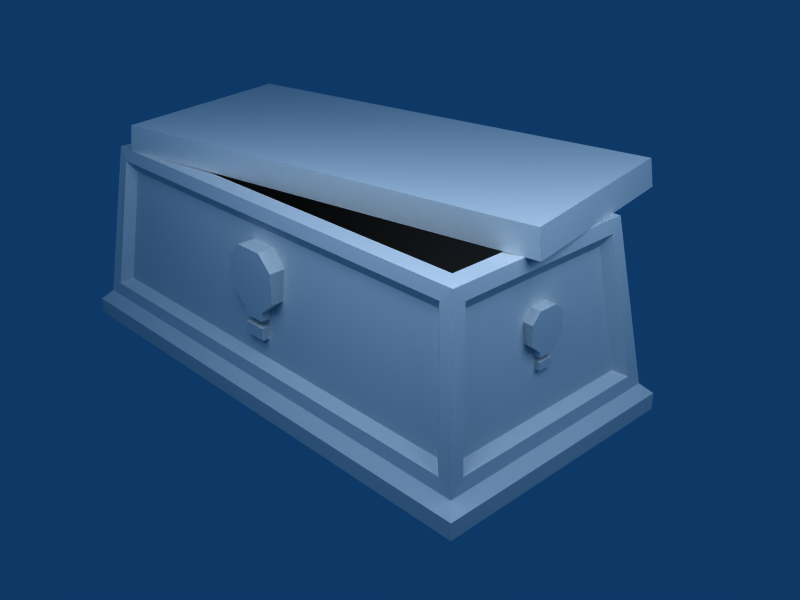 # Source: Sarcofagus.blend  (saved by Blender 2.49.2; exported with 4.5.12 LTS)
import bpy
from mathutils import Matrix  # noqa: F401  (used for matrix-valued properties, if any)

bpy.ops.wm.read_factory_settings(use_empty=True)
scene = bpy.context.scene
scene.name = 'Scene'

# ---- collections
col_collection_1 = bpy.data.collections.new('Collection 1'); scene.collection.children.link(col_collection_1)

# ---- materials (node trees are filled in below, after node groups)
mat_texture = bpy.data.materials.new('Texture')
mat_texture.alpha_threshold = 0.0
mat_texture.roughness = 0.5
mat_texture.specular_intensity = 0.0
mat_texture.line_color = (0.0, 0.0, 0.0, 1.0)

# ---- material node trees

# ---- world
world_world = bpy.data.worlds.new('World'); scene.world = world_world
world_world.color = (0.05656, 0.2208, 0.4)
world_world.use_sun_shadow = False
world_world.sun_shadow_jitter_overblur = 0.0
world_world.cycles.sampling_method = 'MANUAL'
world_world.cycles.sample_map_resolution = 256

# ---- cameras
cam_camera = bpy.data.cameras.new('Camera')
cam_camera.passepartout_alpha = 0.2
cam_camera.clip_end = 100.0
cam_camera.lens = 45.0
cam_camera.ortho_scale = 7.314
cam_camera.show_passepartout = False
cam_camera.show_safe_areas = True
cam_camera.dof.focus_distance = 0.0
cam_camera.dof.aperture_fstop = 128.0

# ---- lights
light_spot_001 = bpy.data.lights.new('Spot.001', 'POINT')
light_spot_001.transmission_factor = 0.0
light_spot_001.cutoff_distance = 30.0
light_spot_001.energy = 100.0
light_spot_001.shadow_buffer_clip_start = 1.001
light_spot_001.shadow_soft_size = 1.0
light_spot_001.shadow_maximum_resolution = 0.006
light_spot_001.use_absolute_resolution = True
light_spot_001.cycles.use_multiple_importance_sampling = False
light_spot = bpy.data.lights.new('Spot', 'POINT')
light_spot.transmission_factor = 0.0
light_spot.cutoff_distance = 30.0
light_spot.energy = 100.0
light_spot.shadow_buffer_clip_start = 1.001
light_spot.shadow_soft_size = 1.0
light_spot.shadow_maximum_resolution = 0.006
light_spot.use_absolute_resolution = True
light_spot.cycles.use_multiple_importance_sampling = False

# ---- meshes
me_sarcofagus = bpy.data.meshes.new('Sarcofagus')
me_sarcofagus.from_pydata([(14.29, -12.66, -5.4), (-14.29, -12.66, -5.4), (16.21, -7.662, 1.213), (16.21, -8.917, 1.213), (16.21, -8.917, -1.297), (16.21, -7.662, -1.297), (16.21, -9.545, 0.5853), (16.21, -9.545, -0.6698), (16.21, -7.034, 0.4598), (16.21, -7.034, -0.5443), (16.21, -6.409, -0.5443), (16.21, -6.409, 0.4598), (16.21, -5.897, -0.5443), (16.21, -5.897, 0.4598), (16.21, -6.705, 0.4598), (16.21, -6.705, -0.5443), (15.45, -6.705, -0.5443), (15.45, -6.705, 0.4598), (15.45, -5.897, 0.4598), (15.45, -5.897, -0.5443), (15.45, -6.409, 0.4598), (15.45, -6.409, -0.5443), (15.45, -7.034, -0.5443), (15.45, -7.034, 0.4598), (15.45, -9.545, -0.6698), (15.45, -9.545, 0.5853), (15.45, -7.662, -1.297), (15.45, -8.917, -1.297), (15.45, -8.917, 1.213), (15.45, -7.662, 1.213), (-16.21, -7.662, -1.297), (-16.21, -8.917, -1.297), (-16.21, -8.917, 1.213), (-16.21, -7.662, 1.213), (-16.21, -9.545, -0.6698), (-16.21, -9.545, 0.5853), (-16.21, -7.034, -0.5443), (-16.21, -7.034, 0.4598), (-16.21, -6.409, 0.4598), (-16.21, -6.409, -0.5443), (-16.21, -5.897, 0.4598), (-16.21, -5.897, -0.5443), (-16.21, -6.705, -0.5443), (-16.21, -6.705, 0.4598), (-15.44, -6.705, 0.4598), (-15.44, -6.705, -0.5443), (-15.44, -5.897, -0.5443), (-15.44, -5.897, 0.4598), (-15.44, -6.409, -0.5443), (-15.44, -6.409, 0.4598), (-15.44, -7.034, 0.4598), (-15.44, -7.034, -0.5443), (-15.44, -9.545, 0.5853), (-15.44, -9.545, -0.6698), (-15.44, -7.662, 1.213), (-15.44, -8.917, 1.213), (-15.44, -8.917, -1.297), (-15.44, -7.662, -1.297), (-2.099, -7.193, 7.608), (-2.099, -9.293, 7.608), (2.099, -9.293, 7.608), (2.099, -7.193, 7.608), (-1.006, -10.26, 7.602), (1.006, -10.26, 7.602), (-0.8048, -6.239, 7.602), (0.8048, -6.239, 7.602), (0.8048, -5.236, 7.602), (-0.8048, -5.236, 7.602), (0.8048, -4.415, 7.602), (-0.8048, -4.415, 7.602), (-0.8048, -5.71, 7.602), (0.8048, -5.71, 7.602), (0.8048, -5.71, 6.38), (-0.8048, -5.71, 6.38), (-0.8048, -4.415, 6.38), (0.8048, -4.415, 6.38), (-0.8048, -5.236, 6.38), (0.8048, -5.236, 6.38), (0.8048, -6.239, 6.38), (-0.8048, -6.239, 6.38), (1.006, -10.26, 6.38), (-1.006, -10.26, 6.38), (2.012, -7.245, 6.38), (2.012, -9.257, 6.38), (-2.012, -9.257, 6.38), (-2.012, -7.245, 6.38), (1.996, -7.235, -7.654), (1.996, -9.232, -7.654), (-1.996, -9.232, -7.654), (-1.996, -7.235, -7.654), (0.9982, -10.23, -7.654), (-0.9982, -10.23, -7.654), (0.7985, -6.237, -7.654), (-0.7985, -6.237, -7.654), (-0.7985, -5.242, -7.654), (0.7985, -5.242, -7.654), (-0.7985, -4.427, -7.654), (0.7985, -4.427, -7.654), (0.7985, -5.712, -7.654), (-0.7985, -5.712, -7.654), (-0.7985, -5.712, -6.442), (0.7985, -5.712, -6.442), (0.7985, -4.427, -6.442), (-0.7985, -4.427, -6.442), (0.7985, -5.242, -6.442), (-0.7985, -5.242, -6.442), (-0.7985, -6.237, -6.442), (0.7985, -6.237, -6.442), (-0.9982, -10.23, -6.442), (0.9982, -10.23, -6.442), (-1.996, -7.235, -6.442), (-1.996, -9.232, -6.442), (1.996, -9.232, -6.442), (1.996, -7.235, -6.442), (17.73, -0.04306, 8.763), (17.73, -0.04307, -8.847), (-17.73, -0.04307, -8.847), (-17.73, -0.04306, 8.763), (-17.73, -1.163, 8.763), (-17.73, -1.163, -8.847), (17.73, -1.163, -8.847), (17.73, -1.163, 8.763), (17.07, -1.859, 8.101), (17.07, -1.859, -8.186), (-17.07, -1.859, -8.186), (-17.07, -1.859, 8.101), (-15.63, -12.71, 6.655), (-15.63, -12.71, -6.739), (15.63, -12.71, -6.739), (15.63, -12.71, 6.655), (16.04, -2.702, -8.041), (-16.04, -2.702, -8.041), (-14.88, -11.86, -6.884), (14.88, -11.86, -6.884), (15.3, -3.157, -7.358), (-15.3, -3.157, -7.358), (-14.35, -11.12, -6.407), (14.35, -11.12, -6.407), (14.35, -11.12, 6.322), (-14.35, -11.12, 6.322), (-15.3, -3.157, 7.273), (15.3, -3.157, 7.273), (14.88, -11.86, 6.799), (-14.88, -11.86, 6.799), (-16.04, -2.702, 7.956), (16.04, -2.702, 7.956), (16.93, -2.702, -7.156), (16.93, -2.702, 7.064), (15.77, -11.86, 5.907), (15.77, -11.86, -5.998), (16.24, -3.157, -6.42), (16.24, -3.157, 6.328), (15.29, -11.12, 5.377), (15.29, -11.12, -5.468), (-15.29, -11.12, -5.468), (-15.29, -11.12, 5.377), (-16.24, -3.157, 6.328), (-16.24, -3.157, -6.42), (-15.77, -11.86, -5.998), (-15.77, -11.86, 5.907), (-16.93, -2.702, 7.064), (-16.93, -2.702, -7.156), (14.01, -14.48, 11.71), (16.3, -14.48, -1.275), (-14.01, -14.48, -6.619), (-16.3, -14.48, 6.37), (-16.55, -12.7, 6.429), (-14.22, -12.7, -6.761), (16.55, -12.7, -1.334), (14.22, -12.7, 11.86), (14.29, -1.949, -5.4), (14.29, -1.949, 5.315), (-14.29, -1.949, 5.315), (14.29, -12.66, 5.315), (-14.29, -1.949, -5.4), (-14.29, -12.66, 5.315)], [(129, 152)], [(174, 170, 171, 172), (0, 170, 174, 1), (170, 0, 173, 171), (175, 172, 171, 173), (1, 174, 172, 175), (2, 3, 4, 5), (3, 6, 7, 4), (8, 2, 5, 9), (10, 12, 13, 11), (9, 15, 14, 8), (9, 22, 16, 15), (15, 16, 17, 14), (14, 17, 23, 8), (10, 21, 19, 12), (12, 19, 18, 13), (13, 18, 20, 11), (11, 20, 21, 10), (5, 26, 22, 9), (29, 2, 8, 23), (3, 28, 25, 6), (6, 25, 24, 7), (7, 24, 27, 4), (4, 27, 26, 5), (2, 29, 28, 3), (30, 31, 32, 33), (31, 34, 35, 32), (33, 37, 36, 30), (38, 40, 41, 39), (37, 43, 42, 36), (37, 50, 44, 43), (43, 44, 45, 42), (42, 45, 51, 36), (38, 49, 47, 40), (40, 47, 46, 41), (41, 46, 48, 39), (39, 48, 49, 38), (33, 54, 50, 37), (36, 51, 57, 30), (31, 56, 53, 34), (34, 53, 52, 35), (35, 52, 55, 32), (32, 55, 54, 33), (30, 57, 56, 31), (58, 59, 60, 61), (59, 62, 63, 60), (61, 65, 64, 58), (66, 68, 69, 67), (65, 71, 70, 64), (65, 78, 72, 71), (71, 72, 73, 70), (70, 73, 79, 64), (66, 77, 75, 68), (68, 75, 74, 69), (69, 74, 76, 67), (67, 76, 77, 66), (61, 82, 78, 65), (64, 79, 85, 58), (59, 84, 81, 62), (62, 81, 80, 63), (63, 80, 83, 60), (60, 83, 82, 61), (58, 85, 84, 59), (86, 87, 88, 89), (87, 90, 91, 88), (89, 93, 92, 86), (94, 96, 97, 95), (93, 99, 98, 92), (93, 106, 100, 99), (99, 100, 101, 98), (98, 101, 107, 92), (94, 105, 103, 96), (96, 103, 102, 97), (97, 102, 104, 95), (95, 104, 105, 94), (89, 110, 106, 93), (92, 107, 113, 86), (87, 112, 109, 90), (90, 109, 108, 91), (91, 108, 111, 88), (88, 111, 110, 89), (86, 113, 112, 87), (114, 115, 116, 117), (116, 119, 118, 117), (117, 118, 121, 114), (114, 121, 120, 115), (115, 120, 119, 116), (120, 123, 124, 119), (121, 122, 123, 120), (118, 125, 122, 121), (119, 124, 125, 118), (123, 130, 131, 124), (127, 132, 133, 128), (127, 124, 131, 132), (128, 133, 130, 123), (130, 134, 135, 131), (132, 136, 137, 133), (132, 131, 135, 136), (133, 137, 134, 130), (134, 137, 136, 135), (141, 140, 139, 138), (142, 145, 141, 138), (143, 139, 140, 144), (143, 142, 138, 139), (145, 144, 140, 141), (146, 147, 151, 150), (148, 149, 153, 152), (148, 152, 151, 147), (149, 146, 150, 153), (150, 151, 152, 153), (157, 154, 155, 156), (158, 154, 157, 161), (159, 160, 156, 155), (159, 155, 154, 158), (161, 157, 156, 160), (122, 147, 146, 123), (123, 146, 149, 128), (122, 129, 148, 147), (122, 145, 142, 129), (122, 125, 144, 145), (125, 126, 143, 144), (126, 129, 142, 143), (125, 160, 159, 126), (124, 161, 160, 125), (124, 127, 158, 161), (126, 159, 158, 127), (128, 149, 148, 129), (1, 175, 126, 127), (0, 1, 127, 128), (173, 129, 126, 175), (0, 128, 129, 173), (163, 162, 165, 164), (167, 168, 163, 164), (162, 163, 168, 169), (165, 162, 169, 166), (166, 167, 164, 165), (168, 167, 166, 169)])
_uv = me_sarcofagus.uv_layers.new(name='UVTex')
_uv.uv.foreach_set('vector', [0.0157, 0.6849, 0.8275, 0.6849, 0.8275, 0.9893, 0.0157, 0.9893, 0.9298, 0.6785, 0.9298, 0.9894, 0.1009, 0.9894, 0.1009, 0.6785, 0.8275, 0.6849, 0.5148, 0.6849, 0.5148, 0.9893, 0.8275, 0.9893, 0.0157, 0.6856, 0.0157, 0.9893, 0.8275, 0.9893, 0.8275, 0.6856, 0.3328, 0.6849, 0.0157, 0.6849, 0.0157, 0.9893, 0.3328, 0.9893, 0.07042, 0.4669, 0.07042, 0.5453, 0.2271, 0.5453, 0.2271, 0.4669, 0.07042, 0.5453, 0.1096, 0.5844, 0.1879, 0.5844, 0.2271, 0.5453, 0.1174, 0.4277, 0.07042, 0.4669, 0.2271, 0.4669, 0.1801, 0.4277, 0.3873, 0.4819, 0.3873, 0.5136, 0.4495, 0.5136, 0.4495, 0.4819, 0.1801, 0.4277, 0.1801, 0.4071, 0.1174, 0.4071, 0.1174, 0.4277, 0.1801, 0.4277, 0.2277, 0.4277, 0.2277, 0.4071, 0.1801, 0.4071, 0.1801, 0.4071, 0.1801, 0.3596, 0.1174, 0.3596, 0.1174, 0.4071, 0.1174, 0.4071, 0.06986, 0.4071, 0.06986, 0.4277, 0.1174, 0.4277, 0.3873, 0.4819, 0.3401, 0.4819, 0.3401, 0.5136, 0.3873, 0.5136, 0.3873, 0.5136, 0.3873, 0.5608, 0.4495, 0.5608, 0.4495, 0.5136, 0.4495, 0.5136, 0.4967, 0.5136, 0.4967, 0.4819, 0.4495, 0.4819, 0.4495, 0.4819, 0.4495, 0.4347, 0.3873, 0.4347, 0.3873, 0.4819, 0.2271, 0.4669, 0.2729, 0.461, 0.2574, 0.438, 0.1801, 0.4277, 0.02287, 0.4601, 0.07042, 0.4669, 0.1174, 0.4277, 0.05727, 0.4407, 0.07042, 0.5453, 0.03678, 0.5789, 0.07596, 0.6181, 0.1096, 0.5844, 0.1096, 0.5844, 0.1096, 0.632, 0.1879, 0.632, 0.1879, 0.5844, 0.1879, 0.5844, 0.2216, 0.6181, 0.2608, 0.5789, 0.2271, 0.5453, 0.2271, 0.5453, 0.2747, 0.5453, 0.2747, 0.4669, 0.2271, 0.4669, 0.07042, 0.4669, 0.02285, 0.4669, 0.02285, 0.5453, 0.07042, 0.5453, 0.07042, 0.4669, 0.07042, 0.5453, 0.2271, 0.5453, 0.2271, 0.4669, 0.07042, 0.5453, 0.1096, 0.5844, 0.1879, 0.5844, 0.2271, 0.5453, 0.2271, 0.4669, 0.1801, 0.4277, 0.1174, 0.4277, 0.07042, 0.4669, 0.3873, 0.4819, 0.3873, 0.5136, 0.4495, 0.5136, 0.4495, 0.4819, 0.1801, 0.4277, 0.1801, 0.4071, 0.1174, 0.4071, 0.1174, 0.4277, 0.1801, 0.4277, 0.2277, 0.4277, 0.2277, 0.4071, 0.1801, 0.4071, 0.1801, 0.4071, 0.1801, 0.3596, 0.1174, 0.3596, 0.1174, 0.4071, 0.1174, 0.4071, 0.06986, 0.4071, 0.06986, 0.4277, 0.1174, 0.4277, 0.3873, 0.4819, 0.3401, 0.4819, 0.3401, 0.5136, 0.3873, 0.5136, 0.3873, 0.5136, 0.3873, 0.5608, 0.4495, 0.5608, 0.4495, 0.5136, 0.4495, 0.5136, 0.4967, 0.5136, 0.4967, 0.4819, 0.4495, 0.4819, 0.4495, 0.4819, 0.4495, 0.4347, 0.3873, 0.4347, 0.3873, 0.4819, 0.2271, 0.4669, 0.2729, 0.461, 0.2574, 0.438, 0.1801, 0.4277, 0.1174, 0.4277, 0.05727, 0.4407, 0.02287, 0.4601, 0.07042, 0.4669, 0.07042, 0.5453, 0.03678, 0.5789, 0.07596, 0.6181, 0.1096, 0.5844, 0.1096, 0.5844, 0.1096, 0.632, 0.1879, 0.632, 0.1879, 0.5844, 0.1879, 0.5844, 0.2216, 0.6181, 0.2608, 0.5789, 0.2271, 0.5453, 0.2271, 0.5453, 0.2747, 0.5453, 0.2747, 0.4669, 0.2271, 0.4669, 0.07042, 0.4669, 0.02285, 0.4669, 0.02285, 0.5453, 0.07042, 0.5453, 0.07042, 0.4669, 0.07042, 0.5453, 0.2271, 0.5453, 0.2271, 0.4669, 0.07042, 0.5453, 0.1096, 0.5844, 0.1879, 0.5844, 0.2271, 0.5453, 0.2271, 0.4669, 0.1801, 0.4277, 0.1174, 0.4277, 0.07042, 0.4669, 0.3873, 0.4819, 0.3873, 0.5136, 0.4495, 0.5136, 0.4495, 0.4819, 0.1801, 0.4277, 0.1801, 0.4071, 0.1174, 0.4071, 0.1174, 0.4277, 0.1801, 0.4277, 0.2277, 0.4277, 0.2277, 0.4071, 0.1801, 0.4071, 0.1801, 0.4071, 0.1801, 0.3596, 0.1174, 0.3596, 0.1174, 0.4071, 0.1174, 0.4071, 0.06986, 0.4071, 0.06986, 0.4277, 0.1174, 0.4277, 0.3873, 0.4819, 0.3401, 0.4819, 0.3401, 0.5136, 0.3873, 0.5136, 0.3873, 0.5136, 0.3873, 0.5608, 0.4495, 0.5608, 0.4495, 0.5136, 0.4495, 0.5136, 0.4967, 0.5136, 0.4967, 0.4819, 0.4495, 0.4819, 0.4495, 0.4819, 0.4495, 0.4347, 0.3873, 0.4347, 0.3873, 0.4819, 0.2271, 0.4669, 0.2729, 0.461, 0.2574, 0.438, 0.1801, 0.4277, 0.1174, 0.4277, 0.05727, 0.4407, 0.02287, 0.4601, 0.07042, 0.4669, 0.07042, 0.5453, 0.03678, 0.5789, 0.07596, 0.6181, 0.1096, 0.5844, 0.1096, 0.5844, 0.1096, 0.632, 0.1879, 0.632, 0.1879, 0.5844, 0.1879, 0.5844, 0.2216, 0.6181, 0.2608, 0.5789, 0.2271, 0.5453, 0.2271, 0.5453, 0.2747, 0.5453, 0.2747, 0.4669, 0.2271, 0.4669, 0.07042, 0.4669, 0.02285, 0.4669, 0.02285, 0.5453, 0.07042, 0.5453, 0.07042, 0.4669, 0.07042, 0.5453, 0.2271, 0.5453, 0.2271, 0.4669, 0.07042, 0.5453, 0.1096, 0.5844, 0.1879, 0.5844, 0.2271, 0.5453, 0.2271, 0.4669, 0.1801, 0.4277, 0.1174, 0.4277, 0.07042, 0.4669, 0.3873, 0.4819, 0.3873, 0.5136, 0.4495, 0.5136, 0.4495, 0.4819, 0.1801, 0.4277, 0.1801, 0.4071, 0.1174, 0.4071, 0.1174, 0.4277, 0.1801, 0.4277, 0.2277, 0.4277, 0.2277, 0.4071, 0.1801, 0.4071, 0.1801, 0.4071, 0.1801, 0.3596, 0.1174, 0.3596, 0.1174, 0.4071, 0.1174, 0.4071, 0.06986, 0.4071, 0.06986, 0.4277, 0.1174, 0.4277, 0.3873, 0.4819, 0.3401, 0.4819, 0.3401, 0.5136, 0.3873, 0.5136, 0.3873, 0.5136, 0.3873, 0.5608, 0.4495, 0.5608, 0.4495, 0.5136, 0.4495, 0.5136, 0.4967, 0.5136, 0.4967, 0.4819, 0.4495, 0.4819, 0.4495, 0.4819, 0.4495, 0.4347, 0.3873, 0.4347, 0.3873, 0.4819, 0.2271, 0.4669, 0.2729, 0.461, 0.2574, 0.438, 0.1801, 0.4277, 0.1174, 0.4277, 0.05727, 0.4407, 0.02287, 0.4601, 0.07042, 0.4669, 0.07042, 0.5453, 0.03678, 0.5789, 0.07596, 0.6181, 0.1096, 0.5844, 0.1096, 0.5844, 0.1096, 0.632, 0.1879, 0.632, 0.1879, 0.5844, 0.1879, 0.5844, 0.2216, 0.6181, 0.2608, 0.5789, 0.2271, 0.5453, 0.2271, 0.5453, 0.2747, 0.5453, 0.2747, 0.4669, 0.2271, 0.4669, 0.07042, 0.4669, 0.02285, 0.4669, 0.02285, 0.5453, 0.07042, 0.5453, 0.1087, 0.2861, 0.1087, 0.07635, 0.5311, 0.07635, 0.5311, 0.2861, 0.9915, 0.0103, 0.9915, 0.03045, 0.6748, 0.03045, 0.6748, 0.0103, 0.009722, 0.009567, 0.009722, 0.02971, 0.6477, 0.02971, 0.6477, 0.009567, 0.9918, 0.0103, 0.9918, 0.03045, 0.675, 0.03045, 0.675, 0.0103, 0.6477, 0.009567, 0.6477, 0.02971, 0.009722, 0.02971, 0.009722, 0.009567, 0.6477, 0.02971, 0.6358, 0.04224, 0.02161, 0.04224, 0.009722, 0.02971, 0.9918, 0.03045, 0.9799, 0.04297, 0.6869, 0.04297, 0.675, 0.03045, 0.009722, 0.02971, 0.02161, 0.04224, 0.6358, 0.04224, 0.6477, 0.02971, 0.9915, 0.03045, 0.9796, 0.04297, 0.6867, 0.04297, 0.6748, 0.03045, 0.6358, 0.04224, 0.6172, 0.05739, 0.0402, 0.05739, 0.02161, 0.04224, 0.04764, 0.3329, 0.06102, 0.3178, 0.5964, 0.3178, 0.6097, 0.3329, 0.04764, 0.3329, 0.02161, 0.04224, 0.0402, 0.05739, 0.06102, 0.3178, 0.6097, 0.3329, 0.5964, 0.3178, 0.6172, 0.05739, 0.6358, 0.04224, 0.6172, 0.05739, 0.6039, 0.06558, 0.05345, 0.06558, 0.0402, 0.05739, 0.06102, 0.3178, 0.07056, 0.3044, 0.5868, 0.3044, 0.5964, 0.3178, 0.06102, 0.3178, 0.0402, 0.05739, 0.05345, 0.06558, 0.07056, 0.3044, 0.5964, 0.3178, 0.5868, 0.3044, 0.6039, 0.06558, 0.6172, 0.05739, 0.6039, 0.06558, 0.5868, 0.3044, 0.07056, 0.3044, 0.05345, 0.06558, 0.6039, 0.06558, 0.05345, 0.06558, 0.07056, 0.3044, 0.5868, 0.3044, 0.5964, 0.3178, 0.6172, 0.05739, 0.6039, 0.06558, 0.5868, 0.3044, 0.06102, 0.3178, 0.07056, 0.3044, 0.05345, 0.06558, 0.0402, 0.05739, 0.06102, 0.3178, 0.5964, 0.3178, 0.5868, 0.3044, 0.07056, 0.3044, 0.6172, 0.05739, 0.0402, 0.05739, 0.05345, 0.06558, 0.6039, 0.06558, 0.7055, 0.05813, 0.9612, 0.05813, 0.948, 0.06631, 0.7187, 0.06631, 0.9404, 0.3185, 0.7263, 0.3185, 0.7358, 0.3051, 0.9309, 0.3051, 0.9404, 0.3185, 0.9309, 0.3051, 0.948, 0.06631, 0.9612, 0.05813, 0.7263, 0.3185, 0.7055, 0.05813, 0.7187, 0.06631, 0.7358, 0.3051, 0.7187, 0.06631, 0.948, 0.06631, 0.9309, 0.3051, 0.7358, 0.3051, 0.9478, 0.06631, 0.9307, 0.3051, 0.7357, 0.3051, 0.7186, 0.06631, 0.9403, 0.3185, 0.9307, 0.3051, 0.9478, 0.06631, 0.9611, 0.05813, 0.7261, 0.3185, 0.7053, 0.05813, 0.7186, 0.06631, 0.7357, 0.3051, 0.7261, 0.3185, 0.7357, 0.3051, 0.9307, 0.3051, 0.9403, 0.3185, 0.9611, 0.05813, 0.9478, 0.06631, 0.7186, 0.06631, 0.7053, 0.05813, 0.9799, 0.04297, 0.9612, 0.05813, 0.7055, 0.05813, 0.6869, 0.04297, 0.6869, 0.04297, 0.7055, 0.05813, 0.7263, 0.3185, 0.713, 0.3337, 0.9799, 0.04297, 0.9539, 0.3337, 0.9404, 0.3185, 0.9612, 0.05813, 0.6358, 0.04224, 0.6172, 0.05739, 0.5964, 0.3178, 0.6097, 0.3329, 0.6358, 0.04224, 0.02161, 0.04224, 0.0402, 0.05739, 0.6172, 0.05739, 0.02161, 0.04224, 0.04764, 0.3329, 0.06102, 0.3178, 0.0402, 0.05739, 0.04764, 0.3329, 0.6097, 0.3329, 0.5964, 0.3178, 0.06102, 0.3178, 0.6867, 0.04297, 0.7053, 0.05813, 0.7261, 0.3185, 0.7127, 0.3337, 0.9796, 0.04297, 0.9611, 0.05813, 0.7053, 0.05813, 0.6867, 0.04297, 0.9796, 0.04297, 0.9536, 0.3337, 0.9403, 0.3185, 0.9611, 0.05813, 0.7127, 0.3337, 0.7261, 0.3185, 0.9403, 0.3185, 0.9536, 0.3337, 0.713, 0.3337, 0.7263, 0.3185, 0.9404, 0.3185, 0.9539, 0.3337, 0.04183, 0.691, 0.04183, 0.9607, 0.008107, 0.9945, 0.008107, 0.6573, 0.7612, 0.691, 0.04183, 0.691, 0.008107, 0.6573, 0.7949, 0.6573, 0.7612, 0.9607, 0.7949, 0.9945, 0.008107, 0.9945, 0.04183, 0.9607, 0.7612, 0.691, 0.7949, 0.6573, 0.7949, 0.9945, 0.7612, 0.9607, 0.9622, 0.6922, 0.9622, 0.9224, 0.4251, 0.9224, 0.4251, 0.6922, 0.4259, 0.7601, 0.9622, 0.7591, 0.9622, 0.6922, 0.4251, 0.6922, 0.9622, 0.9224, 0.9622, 0.6922, 0.9936, 0.692, 0.9936, 0.9227, 0.4251, 0.9224, 0.9622, 0.9224, 0.9619, 0.9927, 0.4245, 0.9937, 0.3936, 0.9227, 0.3936, 0.692, 0.4251, 0.6922, 0.4251, 0.9224, 0.9434, 0.897, 0.4094, 0.897, 0.4094, 0.6682, 0.9434, 0.6682])
me_sarcofagus.materials.append(mat_texture)
me_sarcofagus.use_remesh_preserve_volume = False
me_sarcofagus.use_remesh_preserve_attributes = False
me_sarcofagus.use_mirror_vertex_groups = False
me_sarcofagus.update()

# ---- objects
ob_sarcofagus = bpy.data.objects.new('Sarcofagus', me_sarcofagus)
ob_lamp_001 = bpy.data.objects.new('Lamp.001', light_spot_001)
ob_lamp = bpy.data.objects.new('Lamp', light_spot)
ob_camera = bpy.data.objects.new('Camera', cam_camera)

# ---- transforms, parenting, visibility, modifiers, constraints
ob_sarcofagus.location = (3.68e-25, -5.96e-08, 2.98e-08)
ob_sarcofagus.rotation_euler = (-1.571, -2.22e-16, 2.22e-16)
ob_sarcofagus.scale = (0.06279, 0.06279, 0.06279)
ob_sarcofagus.lock_rotations_4d = False
ob_sarcofagus.empty_display_type = 'ARROWS'
ob_sarcofagus.lineart.crease_threshold = 0.0
ob_lamp_001.location = (2.347, 0.09133, 2.22)
ob_lamp_001.rotation_euler = (0.6503, 0.05522, 1.866)
ob_lamp_001.scale = (0.376, 0.376, 0.376)
ob_lamp_001.lock_rotations_4d = False
ob_lamp_001.empty_display_type = 'ARROWS'
ob_lamp_001.color = (0.0, 0.0, 0.0, 0.0)
ob_lamp_001.lineart.crease_threshold = 0.0
ob_lamp.location = (0.6378, -1.556, 2.22)
ob_lamp.rotation_euler = (0.6503, 0.05522, 1.866)
ob_lamp.scale = (0.376, 0.376, 0.376)
ob_lamp.lock_rotations_4d = False
ob_lamp.empty_display_type = 'ARROWS'
ob_lamp.color = (0.0, 0.0, 0.0, 0.0)
ob_lamp.lineart.crease_threshold = 0.0
ob_camera.location = (2.831, -2.364, 2.096)
ob_camera.rotation_euler = (1.109, 0.01082, 0.8149)
ob_camera.scale = (0.376, 0.376, 0.376)
ob_camera.lock_rotations_4d = False
ob_camera.empty_display_type = 'ARROWS'
ob_camera.color = (0.0, 0.0, 0.0, 0.0)
ob_camera.display_type = 'WIRE'
ob_camera.lineart.crease_threshold = 0.0

# ---- collection membership
col_collection_1.objects.link(ob_sarcofagus)
col_collection_1.objects.link(ob_lamp_001)
col_collection_1.objects.link(ob_lamp)
col_collection_1.objects.link(ob_camera)

# ---- scene / render settings (as saved in the file)
scene.camera = ob_camera
scene.frame_start = 1; scene.frame_end = 250; scene.frame_set(21)
scene.render.engine = 'BLENDER_EEVEE_NEXT'
scene.render.image_settings.color_mode = 'RGB'
scene.render.image_settings.compression = 90
scene.render.resolution_x = 800
scene.render.resolution_y = 600
scene.render.pixel_aspect_x = 100.0
scene.render.pixel_aspect_y = 100.0
scene.render.fps = 25
scene.render.dither_intensity = 0.0
scene.render.use_compositing = False
scene.render.use_sequencer = False
scene.render.bake_margin = 2
scene.render.bake_bias = 0.0
scene.render.use_stamp_time = False
scene.render.use_stamp_date = False
scene.render.use_stamp_frame = False
scene.render.use_stamp_camera = False
scene.render.use_stamp_scene = False
scene.render.use_stamp_filename = False
scene.render.use_stamp_render_time = False
scene.render.stamp_font_size = 0
scene.cycles.use_denoising = False
scene.cycles.samples = 10
scene.cycles.sampling_pattern = 'TABULATED_SOBOL'
scene.cycles.light_sampling_threshold = 0.0
scene.cycles.use_adaptive_sampling = False
scene.cycles.use_light_tree = False
scene.cycles.blur_glossy = 0.0
scene.cycles.volume_bounces = 1
scene.cycles.pixel_filter_type = 'GAUSSIAN'
scene.cycles.sample_clamp_indirect = 0.0
scene.view_settings.view_transform = 'Raw'
bpy.context.view_layer.update()
